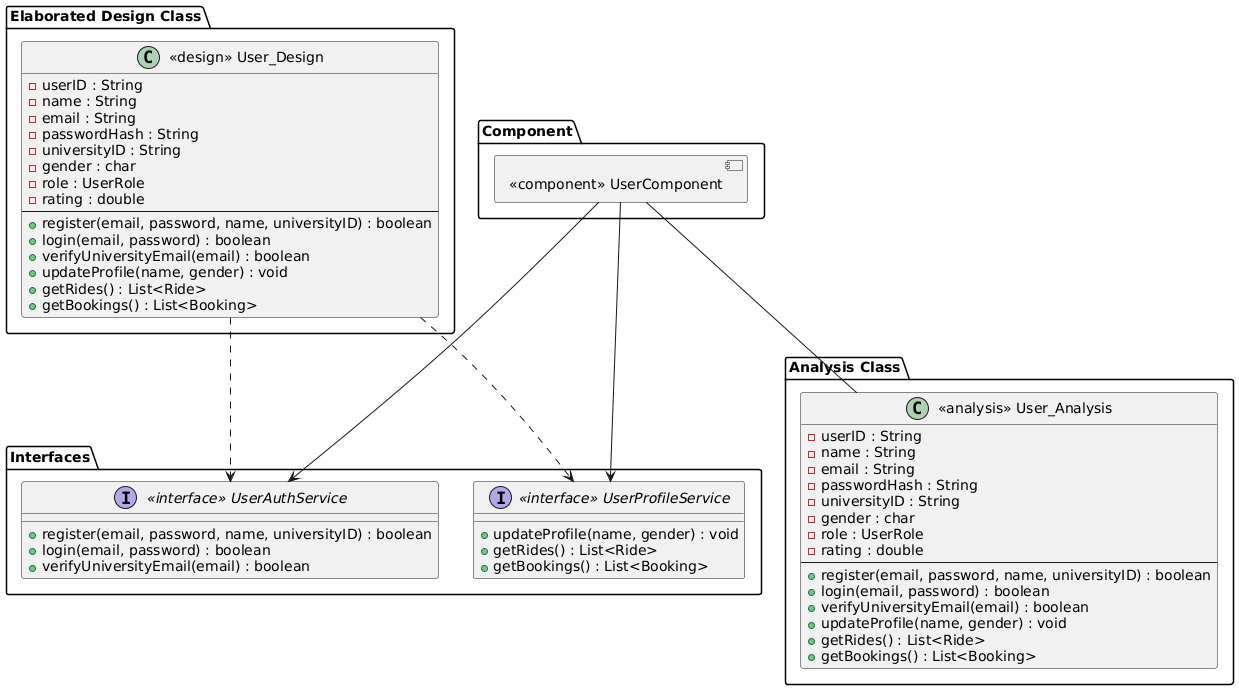

The diagram above was rendered by PlantUML. Its source (embedded in the PNG):
@startuml
allowmixing

' ================================
' Interfaces
' ================================
package "Interfaces" {
    interface "<<interface>> UserAuthService" {
        + register(email, password, name, universityID) : boolean
        + login(email, password) : boolean
        + verifyUniversityEmail(email) : boolean
    }

    interface "<<interface>> UserProfileService" {
        + updateProfile(name, gender) : void
        + getRides() : List<Ride>
        + getBookings() : List<Booking>
    }
}

' ================================
' Elaborated Design Class
' ================================
package "Elaborated Design Class" {
    class "<<design>> User_Design" {
        - userID : String
        - name : String
        - email : String
        - passwordHash : String
        - universityID : String
        - gender : char
        - role : UserRole
        - rating : double
        --
        + register(email, password, name, universityID) : boolean
        + login(email, password) : boolean
        + verifyUniversityEmail(email) : boolean
        + updateProfile(name, gender) : void
        + getRides() : List<Ride>
        + getBookings() : List<Booking>
    }
}

"<<design>> User_Design" ..> "<<interface>> UserAuthService"
"<<design>> User_Design" ..> "<<interface>> UserProfileService"

' ================================
' Component Folder
' ================================
package "Component" {
    component "<<component>> UserComponent"
}

"<<component>> UserComponent" --> "<<interface>> UserAuthService"
"<<component>> UserComponent" --> "<<interface>> UserProfileService"

' ================================
' Analysis Class
' ================================
package "Analysis Class" {
    class "<<analysis>> User_Analysis" {
        - userID : String
        - name : String
        - email : String
        - passwordHash : String
        - universityID : String
        - gender : char
        - role : UserRole
        - rating : double
        --
        + register(email, password, name, universityID) : boolean
        + login(email, password) : boolean
        + verifyUniversityEmail(email) : boolean
        + updateProfile(name, gender) : void
        + getRides() : List<Ride>
        + getBookings() : List<Booking>
    }
}

' ================================
' Connect Component to Analysis Class
' ================================
"<<component>> UserComponent" -- "<<analysis>> User_Analysis"
@enduml